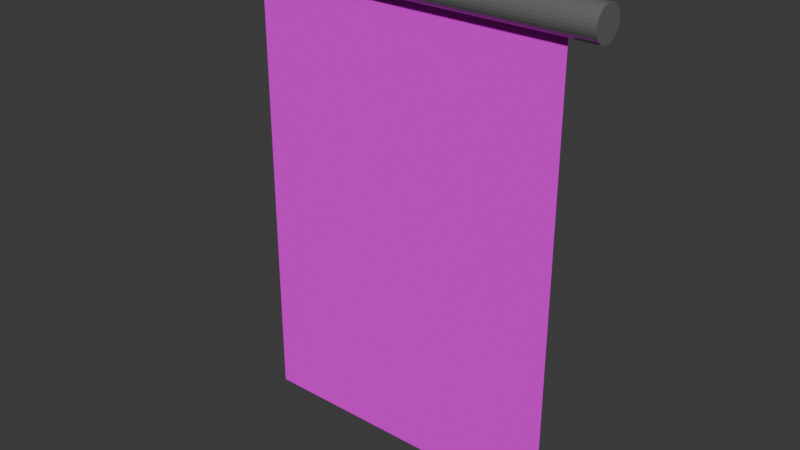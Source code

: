 # Source: jalousie.blend  (saved by Blender 4.3.34; exported with 4.5.12 LTS)
import bpy
from mathutils import Matrix  # noqa: F401  (used for matrix-valued properties, if any)

bpy.ops.wm.read_factory_settings(use_empty=True)
scene = bpy.context.scene
scene.name = 'Scene'

# ---- collections
col_collection = bpy.data.collections.new('Collection'); scene.collection.children.link(col_collection)

# ---- images (referenced by path relative to the original .blend; pixels are not part of the script)
import os
ASSET_DIR = os.environ.get("B2B_ASSET_DIR", "")  # directory of the original .blend (textures are referenced by path, not embedded)
HERE = os.path.dirname(os.path.abspath(__file__))  # packed textures are extracted next to this script under _unpacked/

def load_image(name, relpath, width, height, colorspace="sRGB"):
    """Load a texture the original file referenced (path relative to the .blend, or extracted next to this script)."""
    p = next((c for c in (os.path.join(HERE, relpath), os.path.join(ASSET_DIR, relpath)) if relpath and os.path.exists(c)), "")
    if p:
        img = bpy.data.images.load(p, check_existing=True)
        img.name = name
    else:  # same state as the original file: an image datablock whose file is absent (Cycles renders it pink)
        img = bpy.data.images.new(name, width, height)
        img.source = "FILE"
        img.filepath = "//" + (relpath or name)
    img.colorspace_settings.name = colorspace
    return img
img_jalousie_png = load_image('jalousie.png', 'jalousie.png', 1024, 1024, 'sRGB')

# ---- materials (node trees are filled in below, after node groups)
mat_top = bpy.data.materials.new('top')
mat_top.diffuse_color = (0.2026, 0.2026, 0.2026, 1.0)
mat_bottom = bpy.data.materials.new('bottom')

# ---- material node trees
mat_top.use_nodes = True; mat_top.node_tree.nodes.clear()
_N = mat_top.node_tree.nodes; _L = mat_top.node_tree.links
n0 = _N.new('ShaderNodeBsdfPrincipled'); n0.name = 'Principled BSDF'; n0.location = (10, 300)
n0.inputs[0].default_value = (0.1725, 0.1725, 0.1725, 1.0)
n0.inputs[1].default_value = 0.1651
n0.inputs[2].default_value = 0.133
n1 = _N.new('ShaderNodeOutputMaterial'); n1.name = 'Material Output'; n1.location = (300, 300)
_L.new(n0.outputs[0], n1.inputs[0])
n1.is_active_output = True
mat_bottom.use_nodes = True; mat_bottom.node_tree.nodes.clear()
_N = mat_bottom.node_tree.nodes; _L = mat_bottom.node_tree.links
n0 = _N.new('ShaderNodeBsdfPrincipled'); n0.name = 'Principled BSDF'; n0.location = (10, 300)
n0.inputs[1].default_value = 0.03636
n0.inputs[2].default_value = 0.1855
n0.inputs[3].default_value = 1.0
n1 = _N.new('ShaderNodeOutputMaterial'); n1.name = 'Material Output'; n1.location = (300, 300)
n2 = _N.new('ShaderNodeTexImage'); n2.name = 'Image Texture'; n2.location = (-338, 77)
n2.image = img_jalousie_png
_L.new(n0.outputs[0], n1.inputs[0])
_L.new(n2.outputs[0], n0.inputs[0])
n1.is_active_output = True

# ---- world
world_world = bpy.data.worlds.new('World'); scene.world = world_world
world_world.use_nodes = True; world_world.node_tree.nodes.clear()
_N = world_world.node_tree.nodes; _L = world_world.node_tree.links
n0 = _N.new('ShaderNodeOutputWorld'); n0.name = 'World Output'; n0.location = (300, 300)
n1 = _N.new('ShaderNodeBackground'); n1.name = 'Background'; n1.location = (10, 300)
n1.inputs[0].default_value = (0.05088, 0.05088, 0.05088, 1.0)
_L.new(n1.outputs[0], n0.inputs[0])
n0.is_active_output = True
world_world.color = (0.05088, 0.05088, 0.05088)
world_world.sun_shadow_jitter_overblur = 0.0

# ---- meshes
me_cylinder = bpy.data.meshes.new('Cylinder')
me_cylinder.from_pydata([(0.0, 0.1, -1.2), (0.0, 0.1, 1.2), (0.01951, 0.09808, -1.2), (0.01951, 0.09808, 1.2), (0.03827, 0.09239, -1.2), (0.03827, 0.09239, 1.2), (0.05556, 0.08315, -1.2), (0.05556, 0.08315, 1.2), (0.07071, 0.07071, -1.2), (0.07071, 0.07071, 1.2), (0.08315, 0.05556, -1.2), (0.08315, 0.05556, 1.2), (0.09239, 0.03827, -1.2), (0.09239, 0.03827, 1.2), (0.09808, 0.01951, -1.2), (0.09808, 0.01951, 1.2), (0.1, 0.0, -1.2), (0.1, 0.0, 1.2), (0.09808, -0.01951, -1.2), (0.09808, -0.01951, 1.2), (0.09239, -0.03827, -1.2), (0.09239, -0.03827, 1.2), (0.08315, -0.05556, -1.2), (0.08315, -0.05556, 1.2), (0.07071, -0.07071, -1.2), (0.07071, -0.07071, 1.2), (0.05556, -0.08315, -1.2), (0.05556, -0.08315, 1.2), (0.03827, -0.09239, -1.2), (0.03827, -0.09239, 1.2), (0.01951, -0.09808, -1.2), (0.01951, -0.09808, 1.2), (0.0, -0.1, -1.2), (0.0, -0.1, 1.2), (-0.01951, -0.09808, -1.2), (-0.01951, -0.09808, 1.2), (-0.03827, -0.09239, -1.2), (-0.03827, -0.09239, 1.2), (-0.05556, -0.08315, -1.2), (-0.05556, -0.08315, 1.2), (-0.07071, -0.07071, -1.2), (-0.07071, -0.07071, 1.2), (-0.08315, -0.05556, -1.2), (-0.08315, -0.05556, 1.2), (-0.09239, -0.03827, -1.2), (-0.09239, -0.03827, 1.2), (-0.09808, -0.01951, -1.2), (-0.09808, -0.01951, 1.2), (-0.1, 0.0, -1.2), (-0.1, 0.0, 1.2), (-0.09808, 0.01951, -1.2), (-0.09808, 0.01951, 1.2), (-0.09239, 0.03827, -1.2), (-0.09239, 0.03827, 1.2), (-0.08315, 0.05556, -1.2), (-0.08315, 0.05556, 1.2), (-0.07071, 0.07071, -1.2), (-0.07071, 0.07071, 1.2), (-0.05556, 0.08315, -1.2), (-0.05556, 0.08315, 1.2), (-0.03827, 0.09239, -1.2), (-0.03827, 0.09239, 1.2), (-0.01951, 0.09808, -1.2), (-0.01951, 0.09808, 1.2), (2.885, 6.12e-08, -1.0), (2.885, 6.12e-08, 1.0), (0.08484, -6.12e-08, -1.0), (0.08484, -6.12e-08, 1.0)], [], [(0, 1, 3, 2), (2, 3, 5, 4), (4, 5, 7, 6), (6, 7, 9, 8), (8, 9, 11, 10), (10, 11, 13, 12), (12, 13, 15, 14), (14, 15, 17, 16), (16, 17, 19, 18), (18, 19, 21, 20), (20, 21, 23, 22), (22, 23, 25, 24), (24, 25, 27, 26), (26, 27, 29, 28), (28, 29, 31, 30), (30, 31, 33, 32), (32, 33, 35, 34), (34, 35, 37, 36), (36, 37, 39, 38), (38, 39, 41, 40), (40, 41, 43, 42), (42, 43, 45, 44), (44, 45, 47, 46), (46, 47, 49, 48), (48, 49, 51, 50), (50, 51, 53, 52), (52, 53, 55, 54), (54, 55, 57, 56), (56, 57, 59, 58), (58, 59, 61, 60), (3, 1, 63, 61, 59, 57, 55, 53, 51, 49, 47, 45, 43, 41, 39, 37, 35, 33, 31, 29, 27, 25, 23, 21, 19, 17, 15, 13, 11, 9, 7, 5), (60, 61, 63, 62), (62, 63, 1, 0), (0, 2, 4, 6, 8, 10, 12, 14, 16, 18, 20, 22, 24, 26, 28, 30, 32, 34, 36, 38, 40, 42, 44, 46, 48, 50, 52, 54, 56, 58, 60, 62), (64, 65, 67, 66)])
me_cylinder.polygons.foreach_set('material_index', [0, 0, 0, 0, 0, 0, 0, 0, 0, 0, 0, 0, 0, 0, 0, 0, 0, 0, 0, 0, 0, 0, 0, 0, 0, 0, 0, 0, 0, 0, 0, 0, 0, 0, 1])
_uv = me_cylinder.uv_layers.new(name='UVMap')
_uv.uv.foreach_set('vector', [0.7889, 0.8571, 0.7889, 0.0, 0.7959, 0.0, 0.7959, 0.8571, 0.7959, 0.8571, 0.7959, 0.0, 0.8028, 0.0, 0.8028, 0.8571, 0.8028, 0.8571, 0.8028, 0.0, 0.8092, 0.0, 0.8092, 0.8571, 0.8092, 0.8571, 0.8092, 0.0, 0.8151, 0.0, 0.8151, 0.8571, 0.8151, 0.8571, 0.8151, 0.0, 0.82, 0.0, 0.82, 0.8571, 0.82, 0.8571, 0.82, 0.0, 0.8258, 0.0, 0.8258, 0.8571, 0.8258, 0.8571, 0.8258, 0.0, 0.8323, 0.0, 0.8323, 0.8571, 0.8323, 0.8571, 0.8323, 0.0, 0.8392, 0.0, 0.8392, 0.8571, 0.8392, 0.8571, 0.8392, 0.0, 0.8462, 0.0, 0.8462, 0.8571, 0.8462, 0.8571, 0.8462, 0.0, 0.853, 0.0, 0.853, 0.8571, 0.853, 0.8571, 0.853, 0.0, 0.8595, 0.0, 0.8595, 0.8571, 0.8595, 0.8571, 0.8595, 0.0, 0.8653, 0.0, 0.8653, 0.8571, 0.7143, 0.8571, 0.7143, 0.0, 0.7197, 0.0, 0.7197, 0.8571, 0.7197, 0.8571, 0.7197, 0.0, 0.7259, 0.0, 0.7259, 0.8571, 0.7259, 0.8571, 0.7259, 0.0, 0.7326, 0.0, 0.7326, 0.8571, 0.7326, 0.8571, 0.7326, 0.0, 0.7395, 0.0, 0.7395, 0.8571, 0.7395, 0.8571, 0.7395, 0.0, 0.7465, 0.0, 0.7465, 0.8571, 0.7465, 0.8571, 0.7465, 0.0, 0.7532, 0.0, 0.7532, 0.8571, 0.7532, 0.8571, 0.7532, 0.0, 0.7594, 0.0, 0.7594, 0.8571, 0.7594, 0.8571, 0.7594, 0.0, 0.7648, 0.0, 0.7648, 0.8571, 0.8653, 0.8571, 0.8653, 0.0, 0.8703, 0.0, 0.8703, 0.8571, 0.8703, 0.8571, 0.8703, 0.0, 0.8761, 0.0, 0.8761, 0.8571, 0.8761, 0.8571, 0.8761, 0.0, 0.8826, 0.0, 0.8826, 0.8571, 0.8826, 0.8571, 0.8826, 0.0, 0.8894, 0.0, 0.8894, 0.8571, 0.8894, 0.8571, 0.8894, 0.0, 0.8964, 0.0, 0.8964, 0.8571, 0.8964, 0.8571, 0.8964, 0.0, 0.9033, 0.0, 0.9033, 0.8571, 0.9033, 0.8571, 0.9033, 0.0, 0.9098, 0.0, 0.9098, 0.8571, 0.9098, 0.8571, 0.9098, 0.0, 0.9156, 0.0, 0.9156, 0.8571, 0.7648, 0.8571, 0.7648, 0.0, 0.7697, 0.0, 0.7697, 0.8571, 0.7697, 0.8571, 0.7697, 0.0, 0.7756, 0.0, 0.7756, 0.8571, 0.7183, 0.9095, 0.7157, 0.9031, 0.7143, 0.8962, 0.7143, 0.8892, 0.7157, 0.8823, 0.7183, 0.8758, 0.7222, 0.87, 0.7272, 0.8651, 0.733, 0.8612, 0.7395, 0.8585, 0.7463, 0.8571, 0.7533, 0.8571, 0.7602, 0.8585, 0.7667, 0.8612, 0.7725, 0.8651, 0.7774, 0.87, 0.7813, 0.8758, 0.784, 0.8823, 0.7854, 0.8892, 0.7854, 0.8962, 0.784, 0.9031, 0.7813, 0.9095, 0.7774, 0.9153, 0.7725, 0.9203, 0.7667, 0.9242, 0.7602, 0.9269, 0.7533, 0.9282, 0.7463, 0.9282, 0.7395, 0.9269, 0.733, 0.9242, 0.7272, 0.9203, 0.7222, 0.9153, 0.7756, 0.8571, 0.7756, 0.0, 0.782, 0.0, 0.782, 0.8571, 0.782, 0.8571, 0.782, 0.0, 0.7889, 0.0, 0.7889, 0.8571, 0.7867, 0.9031, 0.7854, 0.8962, 0.7854, 0.8892, 0.7867, 0.8823, 0.7894, 0.8758, 0.7933, 0.87, 0.7983, 0.8651, 0.8041, 0.8612, 0.8105, 0.8585, 0.8174, 0.8571, 0.8244, 0.8571, 0.8313, 0.8585, 0.8377, 0.8612, 0.8436, 0.8651, 0.8485, 0.87, 0.8524, 0.8758, 0.8551, 0.8823, 0.8565, 0.8892, 0.8565, 0.8962, 0.8551, 0.9031, 0.8524, 0.9095, 0.8485, 0.9153, 0.8436, 0.9203, 0.8377, 0.9242, 0.8313, 0.9269, 0.8244, 0.9282, 0.8174, 0.9282, 0.8105, 0.9269, 0.8041, 0.9242, 0.7983, 0.9203, 0.7933, 0.9153, 0.7894, 0.9095, 0.003243, 0.0, 0.9962, -4.058e-08, 0.9962, 1.0, 0.003243, 1.0])
me_cylinder.materials.append(mat_top)
me_cylinder.materials.append(mat_bottom)
me_cylinder.update()

# ---- objects
ob_jalousie_col = bpy.data.objects.new('jalousie-col', me_cylinder)

# ---- transforms, parenting, visibility, modifiers, constraints
ob_jalousie_col.location = (0.0, 0.0, 2.216)
ob_jalousie_col.rotation_euler = (0.0, 1.571, 0.0)

# ---- collection membership
col_collection.objects.link(ob_jalousie_col)

# ---- scene / render settings (as saved in the file)
scene.frame_start = 1; scene.frame_end = 250; scene.frame_set(1)
scene.render.engine = 'BLENDER_EEVEE_NEXT'
bpy.context.view_layer.update()

# ---- added for rendering (the .blend has no active camera and no usable light): camera, sun
cam_auto = bpy.data.cameras.new('AutoCamera')
cam_auto.lens = 50.0
cam_auto.sensor_width = 36.0
cam_auto.clip_end = 1000.0
ob_auto_camera = bpy.data.objects.new('AutoCamera', cam_auto)
scene.collection.objects.link(ob_auto_camera)
ob_auto_camera.location = (3.54848, -4.25818, 3.66256)
ob_auto_camera.rotation_euler = (1.09748, -7.21219e-08, 0.694738)
scene.camera = ob_auto_camera
light_auto_sun = bpy.data.lights.new('AutoSun', 'SUN')
light_auto_sun.energy = 3.0
light_auto_sun.angle = 0.0523599
ob_auto_sun = bpy.data.objects.new('AutoSun', light_auto_sun)
scene.collection.objects.link(ob_auto_sun)
ob_auto_sun.rotation_euler = (0.872665, 0.174533, 0.523599)
bpy.context.view_layer.update()
